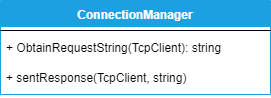

The diagram above was exported from draw.io. Its source (the exported page's mxGraphModel, read from the mxfile embedded in the PNG):
<mxGraphModel dx="754" dy="659" grid="1" gridSize="10" guides="1" tooltips="1" connect="1" arrows="1" fold="1" page="1" pageScale="1" pageWidth="827" pageHeight="1169" math="0" shadow="0">
  <root>
    <mxCell id="bGH2YcR4mjef99jZtr8F-0" />
    <mxCell id="bGH2YcR4mjef99jZtr8F-1" parent="bGH2YcR4mjef99jZtr8F-0" />
    <mxCell id="lOfgQXH2QigKj7y6DKzc-0" value="ConnectionManager" style="swimlane;fontStyle=1;align=center;verticalAlign=top;childLayout=stackLayout;horizontal=1;startSize=26;horizontalStack=0;resizeParent=1;resizeParentMax=0;resizeLast=0;collapsible=1;marginBottom=0;strokeColor=#1BA1E2;fillColor=#1BA1E2;fontColor=#FFFFFF;" parent="bGH2YcR4mjef99jZtr8F-1" vertex="1">
      <mxGeometry x="220" y="430" width="270" height="94" as="geometry" />
    </mxCell>
    <mxCell id="lOfgQXH2QigKj7y6DKzc-2" value="" style="line;strokeWidth=1;fillColor=none;align=left;verticalAlign=middle;spacingTop=-1;spacingLeft=3;spacingRight=3;rotatable=0;labelPosition=right;points=[];portConstraint=eastwest;" parent="lOfgQXH2QigKj7y6DKzc-0" vertex="1">
      <mxGeometry y="26" width="270" height="8" as="geometry" />
    </mxCell>
    <mxCell id="Sp9Bj7Vu5WQMigyYHRfY-0" value="+ ObtainRequestString(TcpClient): string" style="text;strokeColor=none;fillColor=none;align=left;verticalAlign=top;spacingLeft=4;spacingRight=4;overflow=hidden;rotatable=0;points=[[0,0.5],[1,0.5]];portConstraint=eastwest;" parent="lOfgQXH2QigKj7y6DKzc-0" vertex="1">
      <mxGeometry y="34" width="270" height="30" as="geometry" />
    </mxCell>
    <mxCell id="lOfgQXH2QigKj7y6DKzc-3" value="+ sentResponse(TcpClient, string)" style="text;strokeColor=none;fillColor=none;align=left;verticalAlign=top;spacingLeft=4;spacingRight=4;overflow=hidden;rotatable=0;points=[[0,0.5],[1,0.5]];portConstraint=eastwest;" parent="lOfgQXH2QigKj7y6DKzc-0" vertex="1">
      <mxGeometry y="64" width="270" height="30" as="geometry" />
    </mxCell>
  </root>
</mxGraphModel>